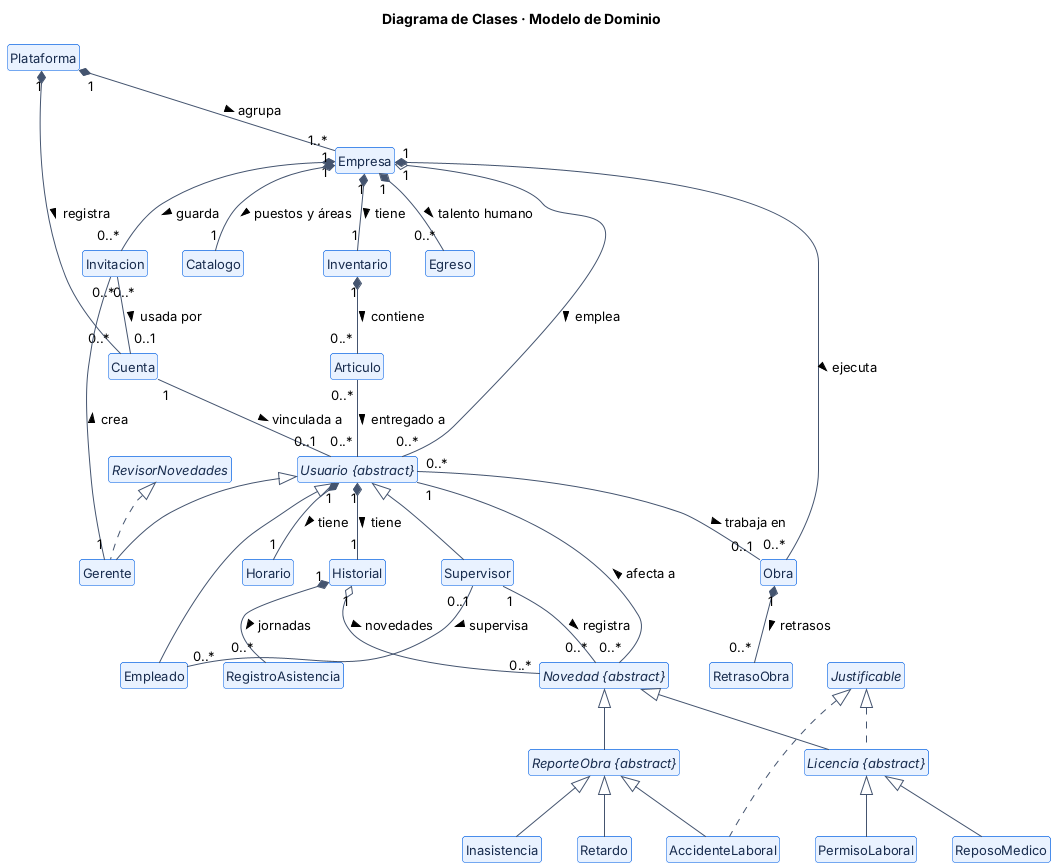

The diagram above was rendered by PlantUML. Its source (embedded in the PNG):
@startuml clases_dominio
!include estilo.iuml
title Diagrama de Clases · Modelo de Dominio
hide members
hide circle

class Plataforma
class Empresa
class Obra
class Cuenta
class Invitacion
abstract class "Usuario {abstract}" as Usuario
class Empleado
class Supervisor
class Gerente
class Horario
class Historial
class RegistroAsistencia
abstract class "Novedad {abstract}" as Novedad
abstract class "Licencia {abstract}" as Licencia
abstract class "ReporteObra {abstract}" as ReporteObra
class PermisoLaboral
class ReposoMedico
class Retardo
class AccidenteLaboral
class Inasistencia
interface Justificable
interface RevisorNovedades
class Catalogo
class Inventario
class Articulo
class Egreso
class RetrasoObra

Plataforma "1" *-- "1..*" Empresa : agrupa >
Plataforma "1" *-- "0..*" Cuenta : registra >
Empresa "1" o-- "0..*" Usuario : emplea >
Empresa "1" *-- "0..*" Obra : ejecuta >
Empresa "1" *-- "0..*" Invitacion : guarda >
Usuario <|-- Empleado
Usuario <|-- Supervisor
Usuario <|-- Gerente
Usuario "1" *-- "1" Horario : tiene >
Usuario "1" *-- "1" Historial : tiene >
Historial "1" *-- "0..*" RegistroAsistencia : jornadas >
Historial "1" o-- "0..*" Novedad : novedades >
Usuario "0..*" -- "0..1" Obra : trabaja en >
Supervisor "0..1" -- "0..*" Empleado : supervisa >
Cuenta "1" -- "0..1" Usuario : vinculada a >
Gerente "1" -- "0..*" Invitacion : crea >
Invitacion "0..*" -- "0..1" Cuenta : usada por >
Novedad "0..*" -- "1" Usuario : afecta a >
Novedad <|-- Licencia
Novedad <|-- ReporteObra
Licencia <|-- PermisoLaboral
Licencia <|-- ReposoMedico
ReporteObra <|-- Retardo
ReporteObra <|-- AccidenteLaboral
ReporteObra <|-- Inasistencia
Justificable <|.. Licencia
Justificable <|.. AccidenteLaboral
RevisorNovedades <|.. Gerente
Supervisor "1" -- "0..*" Novedad : registra >
Empresa "1" *-- "1" Catalogo : puestos y áreas >
Empresa "1" *-- "1" Inventario : tiene >
Inventario "1" *-- "0..*" Articulo : contiene >
Articulo "0..*" -- "0..*" Usuario : entregado a >
Empresa "1" *-- "0..*" Egreso : talento humano >
Obra "1" *-- "0..*" RetrasoObra : retrasos >
@enduml